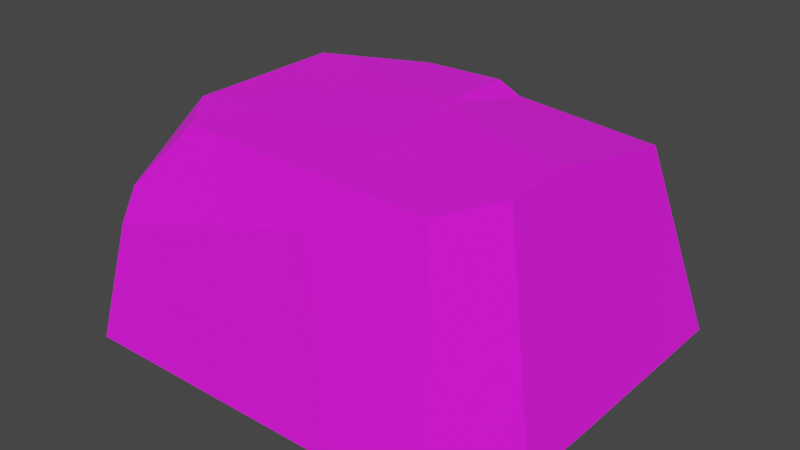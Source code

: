 # Source: Pebble_Square_4.blend  (saved by Blender 4.0.36; exported with 4.5.12 LTS)
import bpy
from mathutils import Matrix  # noqa: F401  (used for matrix-valued properties, if any)

bpy.ops.wm.read_factory_settings(use_empty=True)
scene = bpy.context.scene
scene.name = 'Scene'

# ---- images (referenced by path relative to the original .blend; pixels are not part of the script)
import os
ASSET_DIR = os.environ.get("B2B_ASSET_DIR", "")  # directory of the original .blend (textures are referenced by path, not embedded)
HERE = os.path.dirname(os.path.abspath(__file__))  # packed textures are extracted next to this script under _unpacked/

def load_image(name, relpath, width, height, colorspace="sRGB"):
    """Load a texture the original file referenced (path relative to the .blend, or extracted next to this script)."""
    p = next((c for c in (os.path.join(HERE, relpath), os.path.join(ASSET_DIR, relpath)) if relpath and os.path.exists(c)), "")
    if p:
        img = bpy.data.images.load(p, check_existing=True)
        img.name = name
    else:  # same state as the original file: an image datablock whose file is absent (Cycles renders it pink)
        img = bpy.data.images.new(name, width, height)
        img.source = "FILE"
        img.filepath = "//" + (relpath or name)
    img.colorspace_settings.name = colorspace
    return img
img_pathrocks_diffuse_png = load_image('PathRocks_Diffuse.png', 'textures/PathRocks_Diffuse.png', 1024, 1024, 'sRGB')

# ---- materials (node trees are filled in below, after node groups)
mat_pathrocks = bpy.data.materials.new('PathRocks')
mat_pathrocks.use_transparent_shadow = False

# ---- material node trees
mat_pathrocks.use_nodes = True; mat_pathrocks.node_tree.nodes.clear()
_N = mat_pathrocks.node_tree.nodes; _L = mat_pathrocks.node_tree.links
n0 = _N.new('ShaderNodeBsdfPrincipled'); n0.name = 'Principled BSDF'; n0.location = (10, 300)
n0.inputs[2].default_value = 1.0
n0.inputs[3].default_value = 1.45
n1 = _N.new('ShaderNodeOutputMaterial'); n1.name = 'Material Output'; n1.location = (300, 300)
n2 = _N.new('ShaderNodeTexImage'); n2.name = 'Image Texture'; n2.location = (-280, 280)
n2.image = img_pathrocks_diffuse_png
_L.new(n0.outputs[0], n1.inputs[0])
_L.new(n2.outputs[0], n0.inputs[0])
n1.is_active_output = True

# ---- world
world_world = bpy.data.worlds.new('World'); scene.world = world_world
world_world.use_nodes = True; world_world.node_tree.nodes.clear()
_N = world_world.node_tree.nodes; _L = world_world.node_tree.links
n0 = _N.new('ShaderNodeOutputWorld'); n0.name = 'World Output'; n0.location = (300, 300)
n1 = _N.new('ShaderNodeBackground'); n1.name = 'Background'; n1.location = (10, 300)
n1.inputs[0].default_value = (0.05088, 0.05088, 0.05088, 1.0)
_L.new(n1.outputs[0], n0.inputs[0])
n0.is_active_output = True
world_world.color = (0.05088, 0.05088, 0.05088)
world_world.use_sun_shadow = False
world_world.sun_shadow_jitter_overblur = 0.0

# ---- meshes
me_cube_017_retopology_001 = bpy.data.meshes.new('Cube.017_Retopology.001')
me_cube_017_retopology_001.from_pydata([(0.1289, -0.04482, 0.1624), (0.1672, -0.07099, -0.002776), (0.106, -0.09337, 0.1621), (0.03538, -0.02919, 0.1655), (0.1279, 0.01107, 0.163), (0.1681, -0.001818, -0.002776), (0.1316, 0.1211, 0.1423), (0.01013, 0.04635, 0.1646), (-0.1351, 0.07951, 0.1612), (0.002202, 0.1219, 0.1592), (0.01832, 0.1249, 0.1492), (0.04669, 0.1577, -0.002776), (-0.1439, 0.1565, -0.002776), (-0.06259, 0.1213, 0.158), (-0.168, 0.138, -0.002776), (-0.1712, -0.05073, -0.002776), (-0.1325, -0.04511, 0.1618), (-0.1563, -0.1332, -0.002776), (-0.1421, -0.1034, 0.1118), (0.06475, -0.133, -0.002776), (0.02538, -0.1046, 0.1329), (0.1322, -0.1277, -0.002776), (-0.1453, -0.1147, 0.08544), (0.02291, -0.09102, 0.162), (-0.09935, -0.08453, 0.1615), (0.1687, 0.1498, -0.002776)], [], [(0, 1, 5, 4), (1, 0, 2, 21), (0, 3, 23, 2), (7, 3, 0, 4), (4, 5, 25, 6), (4, 6, 10, 7), (7, 8, 16, 3), (9, 13, 8, 7), (7, 10, 9), (11, 12, 10), (6, 25, 11, 10), (10, 12, 13, 9), (8, 13, 12, 14), (15, 14, 12), (12, 11, 15), (16, 8, 14, 15), (18, 16, 15), (19, 17, 15), (15, 17, 22, 18), (5, 19, 15, 11), (20, 22, 17, 19), (20, 19, 21, 2), (1, 21, 19), (19, 5, 1), (20, 2, 23), (23, 18, 22, 20), (18, 23, 24), (3, 16, 24, 23), (18, 24, 16), (11, 25, 5)])
me_cube_017_retopology_001.polygons.foreach_set('use_smooth', [0, 0, 0, 0, 0, 0, 0, 0, 0, 0, 0, 0, 0, 1, 1, 0, 0, 1, 0, 1, 0, 0, 1, 1, 0, 0, 0, 0, 0, 1])
_uv = me_cube_017_retopology_001.uv_layers.new(name='Default')
_uv.uv.foreach_set('vector', [0.2296, 0.3308, 0.2144, 0.2629, 0.2445, 0.2604, 0.2527, 0.3287, 0.2144, 0.2629, 0.2296, 0.3308, 0.2086, 0.3392, 0.1868, 0.2701, 0.2296, 0.3308, 0.2367, 0.3661, 0.2127, 0.3751, 0.2086, 0.3392, 0.2682, 0.372, 0.2367, 0.3661, 0.2296, 0.3308, 0.2527, 0.3287, 0.2527, 0.3287, 0.2445, 0.2604, 0.309, 0.2592, 0.3008, 0.3221, 0.2527, 0.3287, 0.3008, 0.3221, 0.3018, 0.3681, 0.2682, 0.372, 0.2682, 0.372, 0.2844, 0.4254, 0.2414, 0.4359, 0.2367, 0.3661, 0.2984, 0.3747, 0.2969, 0.3992, 0.2844, 0.4254, 0.2682, 0.372, 0.2682, 0.372, 0.3018, 0.3681, 0.2984, 0.3747, 0.3641, 0.3628, 0.3518, 0.4468, 0.3018, 0.3681, 0.3008, 0.3221, 0.3641, 0.3104, 0.3641, 0.3628, 0.3018, 0.3681, 0.3018, 0.3681, 0.3518, 0.4468, 0.2969, 0.3992, 0.2984, 0.3747, 0.2844, 0.4254, 0.2969, 0.3992, 0.3518, 0.4468, 0.3452, 0.4595, 0.1608, 0.8589, 0.238, 0.8602, 0.2456, 0.8701, 0.2456, 0.8701, 0.2461, 0.9481, 0.1608, 0.8589, 0.2414, 0.4359, 0.2844, 0.4254, 0.3452, 0.4595, 0.2663, 0.504, 0.2257, 0.4603, 0.2414, 0.4359, 0.2663, 0.504, 0.1271, 0.9554, 0.1271, 0.865, 0.1608, 0.8589, 0.2663, 0.504, 0.2312, 0.5118, 0.2253, 0.4727, 0.2257, 0.4603, 0.1808, 0.9978, 0.1271, 0.9554, 0.1608, 0.8589, 0.2461, 0.9481, 0.1998, 0.3764, 0.195, 0.4515, 0.1596, 0.4636, 0.1407, 0.3714, 0.1998, 0.3764, 0.1407, 0.3714, 0.1363, 0.3435, 0.2086, 0.3392, 0.1524, 0.9974, 0.1292, 0.983, 0.1271, 0.9554, 0.1271, 0.9554, 0.1808, 0.9978, 0.1524, 0.9974, 0.1998, 0.3764, 0.2086, 0.3392, 0.2127, 0.3751, 0.2127, 0.3751, 0.2063, 0.448, 0.195, 0.4515, 0.1998, 0.3764, 0.2063, 0.448, 0.2127, 0.3751, 0.2239, 0.4263, 0.2367, 0.3661, 0.2414, 0.4359, 0.2239, 0.4263, 0.2127, 0.3751, 0.2257, 0.4603, 0.2239, 0.4263, 0.2414, 0.4359, 0.2461, 0.9481, 0.2428, 0.998, 0.1808, 0.9978])
me_cube_017_retopology_001.materials.append(mat_pathrocks)
me_cube_017_retopology_001.update()
me_cube_017_retopology_001.normals_split_custom_set([tuple(v) for v in zip(*[iter([0.973, -0.0006164, 0.231, 0.973, -0.0006164, 0.231, 0.973, -0.0006164, 0.231, 0.973, -0.0006164, 0.231, 0.8479, -0.4668, 0.2513, 0.8479, -0.4668, 0.2513, 0.8479, -0.4668, 0.2513, 0.8479, -0.4668, 0.2513, 0.01349, -0.03795, 0.9992, 0.01349, -0.03795, 0.9992, 0.01349, -0.03795, 0.9992, 0.01349, -0.03795, 0.9992, 0.02407, 0.006595, 0.9997, 0.02407, 0.006595, 0.9997, 0.02407, 0.006595, 0.9997, 0.02407, 0.006595, 0.9997, 0.9704, 0.003024, 0.2416, 0.9704, 0.003024, 0.2416, 0.9704, 0.003024, 0.2416, 0.9704, 0.003024, 0.2416, 0.06735, 0.1835, 0.9807, 0.06735, 0.1835, 0.9807, 0.06735, 0.1835, 0.9807, 0.06735, 0.1835, 0.9807, -0.02236, 0.004274, 0.9997, -0.02236, 0.004274, 0.9997, -0.02236, 0.004274, 0.9997, -0.02236, 0.004274, 0.9997, -0.009086, 0.07863, 0.9969, -0.009086, 0.07863, 0.9969, -0.009086, 0.07863, 0.9969, -0.009086, 0.07863, 0.9969, 0.5044, 0.115, 0.8557, 0.5044, 0.115, 0.8557, 0.5044, 0.115, 0.8557, -0.00616, 0.9778, 0.2093, -0.00616, 0.9778, 0.2093, -0.00616, 0.9778, 0.2093, 0.05477, 0.9753, 0.2138, 0.05477, 0.9753, 0.2138, 0.05477, 0.9753, 0.2138, 0.05477, 0.9753, 0.2138, -0.0191, 0.9741, 0.2255, -0.0191, 0.9741, 0.2255, -0.0191, 0.9741, 0.2255, -0.0191, 0.9741, 0.2255, -0.4775, 0.7852, 0.3943, -0.4775, 0.7852, 0.3943, -0.4775, 0.7852, 0.3943, -0.4775, 0.7852, 0.3943, -1.622e-07, 4.802e-10, -1.0, -1.707e-07, 3.611e-10, -1.0, -1.649e-07, 2.455e-10, -1.0, -1.649e-07, 2.455e-10, -1.0, -1.624e-07, -2.985e-11, -1.0, -1.622e-07, 4.802e-10, -1.0, -0.977, 0.002541, 0.2133, -0.977, 0.002541, 0.2133, -0.977, 0.002541, 0.2133, -0.977, 0.002541, 0.2133, -0.9725, -0.03727, 0.2299, -0.9725, -0.03727, 0.2299, -0.9725, -0.03727, 0.2299, -1.636e-07, 3.126e-10, -1.0, -1.597e-07, 1.731e-09, -1.0, -1.622e-07, 4.802e-10, -1.0, -0.972, -0.168, 0.1641, -0.972, -0.168, 0.1641, -0.972, -0.168, 0.1641, -0.972, -0.168, 0.1641, -1.617e-07, -4.104e-10, -1.0, -1.636e-07, 3.126e-10, -1.0, -1.622e-07, 4.802e-10, -1.0, -1.624e-07, -2.985e-11, -1.0, 0.0006733, -0.9787, 0.2052, 0.0006733, -0.9787, 0.2052, 0.0006733, -0.9787, 0.2052, 0.0006733, -0.9787, 0.2052, 0.06582, -0.9738, 0.2178, 0.06582, -0.9738, 0.2178, 0.06582, -0.9738, 0.2178, 0.06582, -0.9738, 0.2178, -1.598e-07, -2.116e-10, -1.0, -1.705e-07, 3.838e-09, -1.0, -1.636e-07, 3.126e-10, -1.0, -1.636e-07, 3.126e-10, -1.0, -1.617e-07, -4.104e-10, -1.0, -1.598e-07, -2.116e-10, -1.0, -0.0261, -0.9071, 0.4201, -0.0261, -0.9071, 0.4201, -0.0261, -0.9071, 0.4201, -0.0582, -0.9106, 0.4091, -0.0582, -0.9106, 0.4091, -0.0582, -0.9106, 0.4091, -0.0582, -0.9106, 0.4091, -0.05054, -0.9187, 0.3917, -0.05054, -0.9187, 0.3917, -0.05054, -0.9187, 0.3917, -0.01327, -0.0402, 0.9991, -0.01327, -0.0402, 0.9991, -0.01327, -0.0402, 0.9991, -0.01327, -0.0402, 0.9991, -0.5657, -0.4817, 0.6693, -0.5657, -0.4817, 0.6693, -0.5657, -0.4817, 0.6693, -1.624e-07, -2.985e-11, -1.0, -1.604e-07, 6.299e-10, -1.0, -1.617e-07, -4.104e-10, -1.0])] * 3)])

# ---- objects
ob_pebble_square_4 = bpy.data.objects.new('Pebble_Square_4', me_cube_017_retopology_001)

# ---- transforms, parenting, visibility, modifiers, constraints
ob_pebble_square_4.location = (0.0, 0.0, 0.0)
ob_pebble_square_4.color = (0.8, 0.8, 0.8, 1.0)

# ---- collection membership
scene.collection.objects.link(ob_pebble_square_4)

# ---- scene / render settings (as saved in the file)
scene.frame_start = 1; scene.frame_end = 250; scene.frame_set(1)
scene.render.engine = 'BLENDER_EEVEE_NEXT'
scene.cycles.sampling_pattern = 'TABULATED_SOBOL'
scene.view_settings.view_transform = 'Filmic'
bpy.context.view_layer.update()

# ---- added for rendering (the .blend has no active camera and no usable light): camera, sun
cam_auto = bpy.data.cameras.new('AutoCamera')
cam_auto.lens = 50.0
cam_auto.sensor_width = 36.0
cam_auto.clip_end = 1000.0
ob_auto_camera = bpy.data.objects.new('AutoCamera', cam_auto)
scene.collection.objects.link(ob_auto_camera)
ob_auto_camera.location = (0.440989, -0.518426, 0.435159)
ob_auto_camera.rotation_euler = (1.09748, -7.21219e-08, 0.694738)
scene.camera = ob_auto_camera
light_auto_sun = bpy.data.lights.new('AutoSun', 'SUN')
light_auto_sun.energy = 3.0
light_auto_sun.angle = 0.0523599
ob_auto_sun = bpy.data.objects.new('AutoSun', light_auto_sun)
scene.collection.objects.link(ob_auto_sun)
ob_auto_sun.rotation_euler = (0.872665, 0.174533, 0.523599)
bpy.context.view_layer.update()
